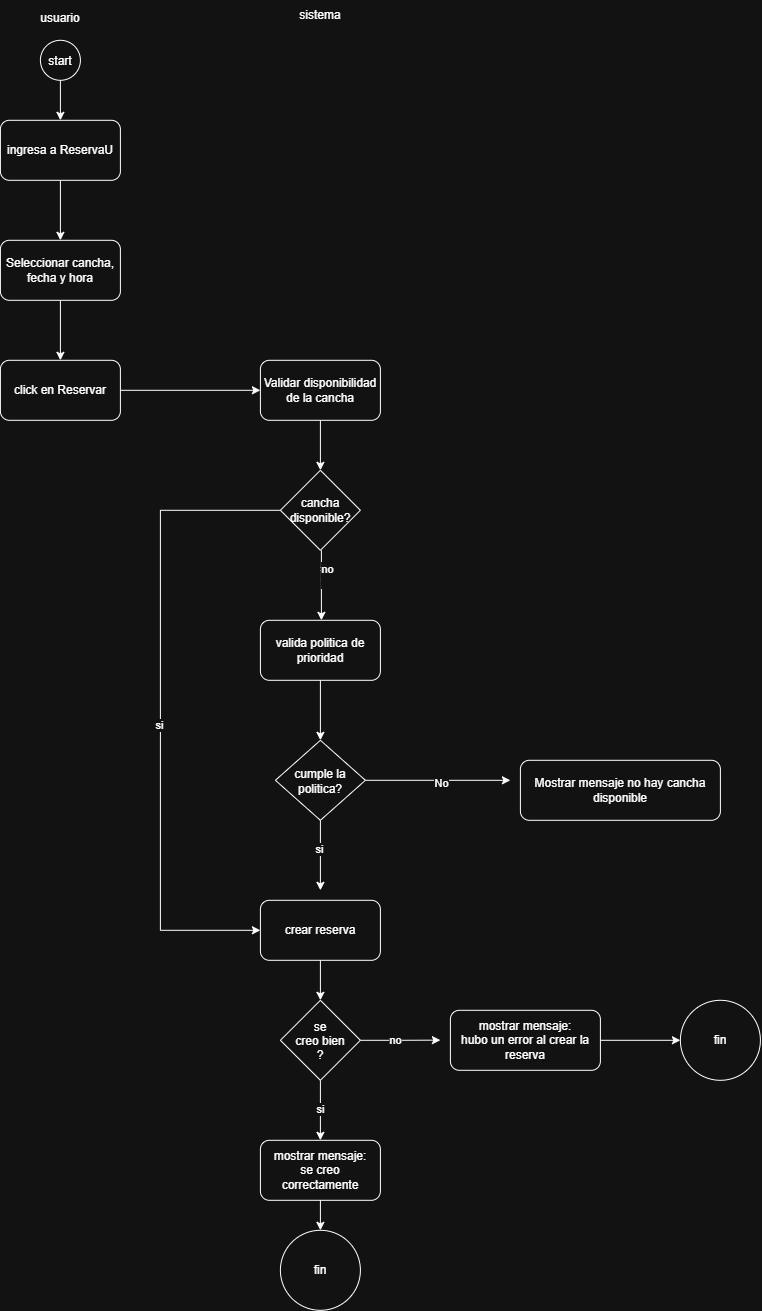

The diagram above was exported from draw.io. Its source (the exported page's mxGraphModel, read from the mxfile embedded in the PNG):
<mxGraphModel dx="2020" dy="1030" grid="1" gridSize="10" guides="1" tooltips="1" connect="1" arrows="1" fold="1" page="1" pageScale="1" pageWidth="827" pageHeight="1169" math="0" shadow="0">
  <root>
    <mxCell id="0" />
    <mxCell id="1" parent="0" />
    <mxCell id="bjSQVUiwLmetnGqiPP2J-24" edge="1" parent="1" source="bjSQVUiwLmetnGqiPP2J-1" style="edgeStyle=orthogonalEdgeStyle;rounded=0;orthogonalLoop=1;jettySize=auto;html=1;entryX=0.5;entryY=0;entryDx=0;entryDy=0;" target="bjSQVUiwLmetnGqiPP2J-3">
      <mxGeometry relative="1" as="geometry" />
    </mxCell>
    <mxCell id="bjSQVUiwLmetnGqiPP2J-1" parent="1" style="ellipse;whiteSpace=wrap;html=1;shapeInside=1;aspect=fixed;" value="&lt;div&gt;&lt;br&gt;&lt;/div&gt;&lt;div&gt;start&lt;/div&gt;" vertex="1">
      <mxGeometry height="40" width="40" x="80" y="120" as="geometry" />
    </mxCell>
    <mxCell id="bjSQVUiwLmetnGqiPP2J-2" parent="1" style="text;html=1;whiteSpace=wrap;strokeColor=none;fillColor=none;align=center;verticalAlign=middle;rounded=0;" value="usuario&lt;div&gt;&lt;br&gt;&lt;/div&gt;" vertex="1">
      <mxGeometry height="30" width="60" x="70" y="90" as="geometry" />
    </mxCell>
    <mxCell id="bjSQVUiwLmetnGqiPP2J-25" edge="1" parent="1" source="bjSQVUiwLmetnGqiPP2J-3" style="edgeStyle=orthogonalEdgeStyle;rounded=0;orthogonalLoop=1;jettySize=auto;html=1;entryX=0.5;entryY=0;entryDx=0;entryDy=0;" target="bjSQVUiwLmetnGqiPP2J-4">
      <mxGeometry relative="1" as="geometry" />
    </mxCell>
    <mxCell id="bjSQVUiwLmetnGqiPP2J-3" parent="1" style="rounded=1;whiteSpace=wrap;html=1;" value="ingresa a ReservaU" vertex="1">
      <mxGeometry height="60" width="120" x="40" y="200" as="geometry" />
    </mxCell>
    <mxCell id="bjSQVUiwLmetnGqiPP2J-26" edge="1" parent="1" source="bjSQVUiwLmetnGqiPP2J-4" style="edgeStyle=orthogonalEdgeStyle;rounded=0;orthogonalLoop=1;jettySize=auto;html=1;exitX=0.5;exitY=1;exitDx=0;exitDy=0;" target="bjSQVUiwLmetnGqiPP2J-5">
      <mxGeometry relative="1" as="geometry" />
    </mxCell>
    <mxCell id="bjSQVUiwLmetnGqiPP2J-4" parent="1" style="rounded=1;whiteSpace=wrap;html=1;" value="Seleccionar cancha, fecha y hora" vertex="1">
      <mxGeometry height="60" width="120" x="40" y="320" as="geometry" />
    </mxCell>
    <mxCell id="bjSQVUiwLmetnGqiPP2J-27" edge="1" parent="1" source="bjSQVUiwLmetnGqiPP2J-5" style="edgeStyle=orthogonalEdgeStyle;rounded=0;orthogonalLoop=1;jettySize=auto;html=1;exitX=1;exitY=0.5;exitDx=0;exitDy=0;entryX=0;entryY=0.5;entryDx=0;entryDy=0;" target="bjSQVUiwLmetnGqiPP2J-8">
      <mxGeometry relative="1" as="geometry" />
    </mxCell>
    <mxCell id="bjSQVUiwLmetnGqiPP2J-5" parent="1" style="rounded=1;whiteSpace=wrap;html=1;" value="click en Reservar" vertex="1">
      <mxGeometry height="60" width="120" x="40" y="440" as="geometry" />
    </mxCell>
    <mxCell id="bjSQVUiwLmetnGqiPP2J-7" parent="1" style="text;html=1;whiteSpace=wrap;strokeColor=none;fillColor=none;align=center;verticalAlign=middle;rounded=0;" value="&lt;div&gt;sistema&lt;/div&gt;" vertex="1">
      <mxGeometry height="30" width="60" x="330" y="80" as="geometry" />
    </mxCell>
    <mxCell id="bjSQVUiwLmetnGqiPP2J-29" edge="1" parent="1" source="bjSQVUiwLmetnGqiPP2J-8" style="edgeStyle=orthogonalEdgeStyle;rounded=0;orthogonalLoop=1;jettySize=auto;html=1;exitX=0.5;exitY=1;exitDx=0;exitDy=0;entryX=0.5;entryY=0;entryDx=0;entryDy=0;" target="bjSQVUiwLmetnGqiPP2J-10">
      <mxGeometry relative="1" as="geometry" />
    </mxCell>
    <mxCell id="bjSQVUiwLmetnGqiPP2J-8" parent="1" style="rounded=1;whiteSpace=wrap;html=1;" value="Validar disponibilidad de la cancha" vertex="1">
      <mxGeometry height="60" width="120" x="300" y="440" as="geometry" />
    </mxCell>
    <mxCell id="bjSQVUiwLmetnGqiPP2J-11" edge="1" parent="1" style="edgeStyle=orthogonalEdgeStyle;rounded=0;orthogonalLoop=1;jettySize=auto;html=1;exitX=0.5;exitY=1;exitDx=0;exitDy=0;entryX=0.5;entryY=0;entryDx=0;entryDy=0;">
      <mxGeometry relative="1" as="geometry">
        <Array as="points">
          <mxPoint x="361" y="660" />
          <mxPoint x="361" y="660" />
        </Array>
        <mxPoint x="361" y="630" as="sourcePoint" />
        <mxPoint x="361" y="700" as="targetPoint" />
      </mxGeometry>
    </mxCell>
    <mxCell id="bjSQVUiwLmetnGqiPP2J-16" connectable="0" parent="bjSQVUiwLmetnGqiPP2J-11" style="edgeLabel;html=1;align=center;verticalAlign=middle;resizable=0;points=[];" value="si&lt;div&gt;&lt;br&gt;&lt;/div&gt;" vertex="1">
      <mxGeometry relative="1" x="-0.3231" y="2" as="geometry">
        <mxPoint as="offset" />
      </mxGeometry>
    </mxCell>
    <mxCell id="bjSQVUiwLmetnGqiPP2J-40" connectable="0" parent="bjSQVUiwLmetnGqiPP2J-11" style="edgeLabel;html=1;align=center;verticalAlign=middle;resizable=0;points=[];" value="no" vertex="1">
      <mxGeometry relative="1" x="-0.4529" y="5" as="geometry">
        <mxPoint as="offset" />
      </mxGeometry>
    </mxCell>
    <mxCell id="bjSQVUiwLmetnGqiPP2J-41" edge="1" parent="1" source="bjSQVUiwLmetnGqiPP2J-10" style="edgeStyle=orthogonalEdgeStyle;rounded=0;orthogonalLoop=1;jettySize=auto;html=1;exitX=0;exitY=0.5;exitDx=0;exitDy=0;entryX=0;entryY=0.5;entryDx=0;entryDy=0;" target="bjSQVUiwLmetnGqiPP2J-18">
      <mxGeometry relative="1" as="geometry">
        <Array as="points">
          <mxPoint x="200" y="590" />
          <mxPoint x="200" y="1010" />
        </Array>
      </mxGeometry>
    </mxCell>
    <mxCell id="bjSQVUiwLmetnGqiPP2J-42" connectable="0" parent="bjSQVUiwLmetnGqiPP2J-41" style="edgeLabel;html=1;align=center;verticalAlign=middle;resizable=0;points=[];" value="si" vertex="1">
      <mxGeometry relative="1" x="0.0437" y="-2" as="geometry">
        <mxPoint as="offset" />
      </mxGeometry>
    </mxCell>
    <mxCell id="bjSQVUiwLmetnGqiPP2J-10" parent="1" style="rhombus;whiteSpace=wrap;html=1;shapeInside=1;" value="&lt;div&gt;&lt;br&gt;&lt;/div&gt;&lt;div&gt;&lt;br&gt;&lt;/div&gt;&lt;div&gt;cancha disponible?&lt;/div&gt;" vertex="1">
      <mxGeometry height="80" width="80" x="320" y="550" as="geometry" />
    </mxCell>
    <mxCell id="bjSQVUiwLmetnGqiPP2J-14" edge="1" parent="1" source="bjSQVUiwLmetnGqiPP2J-12" style="edgeStyle=orthogonalEdgeStyle;rounded=0;orthogonalLoop=1;jettySize=auto;html=1;entryX=0.5;entryY=0;entryDx=0;entryDy=0;" target="bjSQVUiwLmetnGqiPP2J-13">
      <mxGeometry relative="1" as="geometry" />
    </mxCell>
    <mxCell id="bjSQVUiwLmetnGqiPP2J-12" parent="1" style="rounded=1;whiteSpace=wrap;html=1;" value="valida politica de prioridad" vertex="1">
      <mxGeometry height="60" width="120" x="300" y="700" as="geometry" />
    </mxCell>
    <mxCell id="bjSQVUiwLmetnGqiPP2J-15" edge="1" parent="1" source="bjSQVUiwLmetnGqiPP2J-13" style="edgeStyle=orthogonalEdgeStyle;rounded=0;orthogonalLoop=1;jettySize=auto;html=1;">
      <mxGeometry relative="1" as="geometry">
        <mxPoint x="360" y="970" as="targetPoint" />
      </mxGeometry>
    </mxCell>
    <mxCell id="bjSQVUiwLmetnGqiPP2J-17" connectable="0" parent="bjSQVUiwLmetnGqiPP2J-15" style="edgeLabel;html=1;align=center;verticalAlign=middle;resizable=0;points=[];" value="si" vertex="1">
      <mxGeometry relative="1" x="-0.1714" y="-2" as="geometry">
        <mxPoint as="offset" />
      </mxGeometry>
    </mxCell>
    <mxCell id="bjSQVUiwLmetnGqiPP2J-37" edge="1" parent="1" source="bjSQVUiwLmetnGqiPP2J-13" style="edgeStyle=orthogonalEdgeStyle;rounded=0;orthogonalLoop=1;jettySize=auto;html=1;">
      <mxGeometry relative="1" as="geometry">
        <mxPoint x="550" y="860" as="targetPoint" />
      </mxGeometry>
    </mxCell>
    <mxCell id="bjSQVUiwLmetnGqiPP2J-38" connectable="0" parent="bjSQVUiwLmetnGqiPP2J-37" style="edgeLabel;html=1;align=center;verticalAlign=middle;resizable=0;points=[];" value="No" vertex="1">
      <mxGeometry relative="1" x="0.0424" y="-2" as="geometry">
        <mxPoint as="offset" />
      </mxGeometry>
    </mxCell>
    <mxCell id="bjSQVUiwLmetnGqiPP2J-13" parent="1" style="rhombus;whiteSpace=wrap;html=1;shapeInside=1;" value="&lt;div&gt;&lt;br&gt;&lt;/div&gt;&lt;div&gt;&lt;br&gt;&lt;/div&gt;&lt;div&gt;cumple la politica?&lt;/div&gt;" vertex="1">
      <mxGeometry height="80" width="90" x="315" y="820" as="geometry" />
    </mxCell>
    <mxCell id="bjSQVUiwLmetnGqiPP2J-23" edge="1" parent="1" source="bjSQVUiwLmetnGqiPP2J-18" style="edgeStyle=orthogonalEdgeStyle;rounded=0;orthogonalLoop=1;jettySize=auto;html=1;entryX=0.5;entryY=0;entryDx=0;entryDy=0;" target="bjSQVUiwLmetnGqiPP2J-19">
      <mxGeometry relative="1" as="geometry" />
    </mxCell>
    <mxCell id="bjSQVUiwLmetnGqiPP2J-18" parent="1" style="rounded=1;whiteSpace=wrap;html=1;" value="crear reserva" vertex="1">
      <mxGeometry height="60" width="120" x="300" y="980" as="geometry" />
    </mxCell>
    <mxCell id="bjSQVUiwLmetnGqiPP2J-20" edge="1" parent="1" source="bjSQVUiwLmetnGqiPP2J-19" style="edgeStyle=orthogonalEdgeStyle;rounded=0;orthogonalLoop=1;jettySize=auto;html=1;exitX=0.5;exitY=1;exitDx=0;exitDy=0;">
      <mxGeometry relative="1" as="geometry">
        <mxPoint x="360" y="1220" as="targetPoint" />
      </mxGeometry>
    </mxCell>
    <mxCell id="bjSQVUiwLmetnGqiPP2J-45" connectable="0" parent="bjSQVUiwLmetnGqiPP2J-20" style="edgeLabel;html=1;align=center;verticalAlign=middle;resizable=0;points=[];" value="si" vertex="1">
      <mxGeometry relative="1" x="-0.0611" y="-1" as="geometry">
        <mxPoint as="offset" />
      </mxGeometry>
    </mxCell>
    <mxCell id="bjSQVUiwLmetnGqiPP2J-46" edge="1" parent="1" source="bjSQVUiwLmetnGqiPP2J-19" style="edgeStyle=orthogonalEdgeStyle;rounded=0;orthogonalLoop=1;jettySize=auto;html=1;exitX=1;exitY=0.5;exitDx=0;exitDy=0;">
      <mxGeometry relative="1" as="geometry">
        <mxPoint x="480" y="1119.8333333333335" as="targetPoint" />
      </mxGeometry>
    </mxCell>
    <mxCell id="bjSQVUiwLmetnGqiPP2J-50" connectable="0" parent="bjSQVUiwLmetnGqiPP2J-46" style="edgeLabel;html=1;align=center;verticalAlign=middle;resizable=0;points=[];" value="no" vertex="1">
      <mxGeometry relative="1" x="-0.1304" y="1" as="geometry">
        <mxPoint as="offset" />
      </mxGeometry>
    </mxCell>
    <mxCell id="bjSQVUiwLmetnGqiPP2J-19" parent="1" style="rhombus;whiteSpace=wrap;html=1;shapeInside=1;" value="se creo bien ?" vertex="1">
      <mxGeometry height="80" width="80" x="320" y="1080" as="geometry" />
    </mxCell>
    <mxCell id="bjSQVUiwLmetnGqiPP2J-36" parent="1" style="ellipse;whiteSpace=wrap;html=1;shapeInside=1;aspect=fixed;" value="&lt;div&gt;&lt;br&gt;&lt;/div&gt;&lt;div&gt;&lt;br&gt;&lt;/div&gt;&lt;div&gt;fin&lt;/div&gt;" vertex="1">
      <mxGeometry height="80" width="80" x="320" y="1310" as="geometry" />
    </mxCell>
    <mxCell id="bjSQVUiwLmetnGqiPP2J-39" parent="1" style="rounded=1;whiteSpace=wrap;html=1;" value="Mostrar mensaje no hay cancha disponible" vertex="1">
      <mxGeometry height="60" width="200" x="560" y="840" as="geometry" />
    </mxCell>
    <mxCell id="bjSQVUiwLmetnGqiPP2J-44" edge="1" parent="1" source="bjSQVUiwLmetnGqiPP2J-43" style="edgeStyle=orthogonalEdgeStyle;rounded=0;orthogonalLoop=1;jettySize=auto;html=1;exitX=0.5;exitY=1;exitDx=0;exitDy=0;entryX=0.5;entryY=0;entryDx=0;entryDy=0;" target="bjSQVUiwLmetnGqiPP2J-36">
      <mxGeometry relative="1" as="geometry" />
    </mxCell>
    <mxCell id="bjSQVUiwLmetnGqiPP2J-43" parent="1" style="rounded=1;whiteSpace=wrap;html=1;" value="mostrar mensaje:&lt;div&gt;se creo correctamente&lt;/div&gt;" vertex="1">
      <mxGeometry height="60" width="120" x="300" y="1220" as="geometry" />
    </mxCell>
    <mxCell id="bjSQVUiwLmetnGqiPP2J-49" edge="1" parent="1" source="bjSQVUiwLmetnGqiPP2J-47" style="edgeStyle=orthogonalEdgeStyle;rounded=0;orthogonalLoop=1;jettySize=auto;html=1;exitX=1;exitY=0.5;exitDx=0;exitDy=0;entryX=0;entryY=0.5;entryDx=0;entryDy=0;" target="bjSQVUiwLmetnGqiPP2J-48">
      <mxGeometry relative="1" as="geometry" />
    </mxCell>
    <mxCell id="bjSQVUiwLmetnGqiPP2J-47" parent="1" style="rounded=1;whiteSpace=wrap;html=1;" value="mostrar mensaje:&lt;div&gt;hubo un error al crear la reserva&lt;/div&gt;" vertex="1">
      <mxGeometry height="60" width="150" x="490" y="1090" as="geometry" />
    </mxCell>
    <mxCell id="bjSQVUiwLmetnGqiPP2J-48" parent="1" style="ellipse;whiteSpace=wrap;html=1;shapeInside=1;aspect=fixed;" value="&lt;div&gt;&lt;br&gt;&lt;/div&gt;&lt;div&gt;&lt;br&gt;&lt;/div&gt;&lt;div&gt;fin&lt;/div&gt;" vertex="1">
      <mxGeometry height="80" width="80" x="720" y="1080" as="geometry" />
    </mxCell>
  </root>
</mxGraphModel>